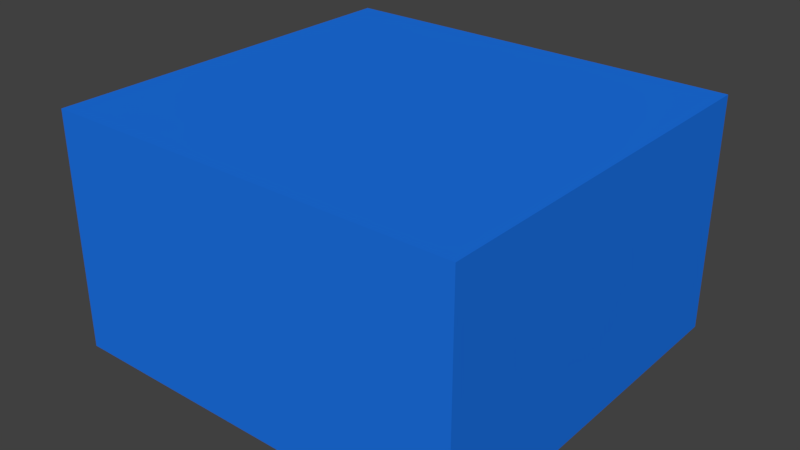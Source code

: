 # Source: assistant.blend  (saved by Blender 2.79.0; exported with 4.5.12 LTS)
import bpy
from mathutils import Matrix  # noqa: F401  (used for matrix-valued properties, if any)

bpy.ops.wm.read_factory_settings(use_empty=True)
scene = bpy.context.scene
scene.name = 'Scene'

# ---- collections
col_collection_1 = bpy.data.collections.new('Collection 1'); scene.collection.children.link(col_collection_1)

# ---- materials (node trees are filled in below, after node groups)
mat_material = bpy.data.materials.new('Material')
mat_material.alpha_threshold = 0.0
mat_material.use_transparent_shadow = False
mat_material.diffuse_color = (0.01256, 0.1727, 0.8, 1.0)
mat_material.roughness = 0.5
mat_material.line_color = (0.0, 0.0, 0.0, 1.0)

# ---- material node trees

# ---- world
world_world = bpy.data.worlds.new('World'); scene.world = world_world
world_world.color = (0.05088, 0.05088, 0.05088)
world_world.use_sun_shadow = False
world_world.sun_shadow_jitter_overblur = 0.0
world_world.cycles.sampling_method = 'MANUAL'

# ---- meshes
me_cube = bpy.data.meshes.new('Cube')
me_cube.from_pydata([(1.0, 1.0, -1.0), (1.0, -1.0, -1.0), (-1.0, -1.0, -1.0), (-1.0, 1.0, -1.0), (1.0, 1.0, 1.0), (1.0, -1.0, 1.0), (-1.0, -1.0, 1.0), (-1.0, 1.0, 1.0)], [], [(0, 1, 2, 3), (4, 7, 6, 5), (0, 4, 5, 1), (1, 5, 6, 2), (2, 6, 7, 3), (4, 0, 3, 7)])
me_cube.materials.append(mat_material)
me_cube.use_remesh_preserve_volume = False
me_cube.use_remesh_preserve_attributes = False
me_cube.use_mirror_vertex_groups = False
me_cube.update()

# ---- objects
ob_assistant = bpy.data.objects.new('assistant', me_cube)

# ---- transforms, parenting, visibility, modifiers, constraints
ob_assistant.location = (-0.02602, 0.3703, 0.4598)
ob_assistant.scale = (0.1868, 0.1752, 0.1065)
ob_assistant.lock_rotations_4d = False
ob_assistant.empty_display_type = 'ARROWS'
ob_assistant.lineart.crease_threshold = 0.0

# ---- collection membership
col_collection_1.objects.link(ob_assistant)

# ---- scene / render settings (as saved in the file)
scene.frame_start = 1; scene.frame_end = 250; scene.frame_set(1)
scene.render.engine = 'BLENDER_EEVEE_NEXT'
scene.render.resolution_percentage = 50
scene.render.dither_intensity = 0.0
scene.cycles.use_denoising = False
scene.cycles.samples = 128
scene.cycles.sampling_pattern = 'TABULATED_SOBOL'
scene.cycles.use_adaptive_sampling = False
scene.cycles.use_light_tree = False
scene.cycles.blur_glossy = 0.0
scene.cycles.sample_clamp_indirect = 0.0
scene.view_settings.view_transform = 'Standard'
bpy.context.view_layer.update()

# ---- added for rendering (the .blend has no active camera and no usable light): camera, sun
cam_auto = bpy.data.cameras.new('AutoCamera')
cam_auto.lens = 50.0
cam_auto.sensor_width = 36.0
cam_auto.clip_end = 1000.0
ob_auto_camera = bpy.data.objects.new('AutoCamera', cam_auto)
scene.collection.objects.link(ob_auto_camera)
ob_auto_camera.location = (0.487226, -0.245568, 0.870393)
ob_auto_camera.rotation_euler = (1.09748, -7.21219e-08, 0.694738)
scene.camera = ob_auto_camera
light_auto_sun = bpy.data.lights.new('AutoSun', 'SUN')
light_auto_sun.energy = 3.0
light_auto_sun.angle = 0.0523599
ob_auto_sun = bpy.data.objects.new('AutoSun', light_auto_sun)
scene.collection.objects.link(ob_auto_sun)
ob_auto_sun.rotation_euler = (0.872665, 0.174533, 0.523599)
bpy.context.view_layer.update()
